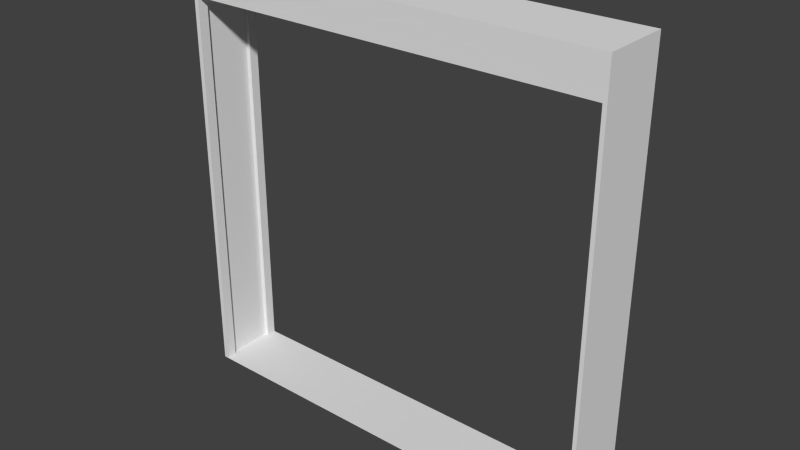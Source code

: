 # Source: T_r_au_en.blend  (saved by Blender 2.74.0; exported with 4.5.12 LTS)
import bpy
from mathutils import Matrix  # noqa: F401  (used for matrix-valued properties, if any)

bpy.ops.wm.read_factory_settings(use_empty=True)
scene = bpy.context.scene
scene.name = 'Scene'

# ---- collections
col_collection_1 = bpy.data.collections.new('Collection 1'); scene.collection.children.link(col_collection_1)

# ---- world
world_world = bpy.data.worlds.new('World'); scene.world = world_world
world_world.color = (0.05088, 0.05088, 0.05088)
world_world.use_sun_shadow = False
world_world.sun_shadow_jitter_overblur = 0.0
world_world.cycles.sampling_method = 'MANUAL'
world_world.cycles.sample_map_resolution = 256

# ---- meshes
me_cube = bpy.data.meshes.new('Cube')
me_cube.from_pydata([(1.799, -0.3175, 2.174), (-2.201, -0.3175, 2.174), (-2.201, -0.3175, -1.826), (-2.158, -0.3175, -1.826), (-2.158, -0.3175, -1.305), (-2.158, -0.3175, -0.7832), (-2.158, -0.3175, -0.2616), (-2.158, -0.3175, 0.2601), (-2.158, -0.3175, 0.7817), (-2.158, -0.3175, 1.303), (-2.158, -0.3175, 1.825), (-1.251, -0.3175, 1.825), (-0.4606, -0.3175, 1.825), (-0.3388, -0.3175, 1.825), (-0.3388, -0.3175, 1.825), (-0.2271, -0.3175, 1.825), (0.8264, -0.3175, 1.825), (1.763, -0.3175, 1.825), (1.763, -0.3175, 1.73), (1.763, -0.3175, 1.303), (1.763, -0.3175, 1.208), (1.763, -0.3175, 0.7817), (1.763, -0.3175, 0.6865), (1.763, -0.3175, 0.2601), (1.763, -0.3175, 0.1648), (1.763, -0.3175, -0.2615), (1.763, -0.3175, -0.3568), (1.763, -0.3175, -0.7832), (1.763, -0.3175, -0.8785), (1.763, -0.3175, -1.305), (1.763, -0.3175, -1.4), (1.763, -0.3175, -1.826), (1.799, -0.3175, -1.826), (1.799, 0.3239, -1.826), (1.763, 0.3239, -1.826), (1.763, 0.3239, -1.4), (1.763, 0.3239, -1.305), (1.763, 0.3239, -0.8785), (1.763, 0.3239, -0.7832), (1.763, 0.3239, -0.3568), (1.763, 0.3239, -0.2615), (1.763, 0.3239, 0.1648), (1.763, 0.3239, 0.2601), (1.763, 0.3239, 0.6865), (1.763, 0.3239, 0.7817), (1.763, 0.3239, 1.208), (1.763, 0.3239, 1.303), (1.763, 0.3239, 1.73), (1.763, 0.3239, 1.825), (0.8264, 0.3239, 1.825), (-0.2271, 0.3239, 1.825), (-0.3388, 0.3239, 1.825), (-0.3388, 0.3239, 1.825), (-0.4606, 0.3239, 1.825), (-1.251, 0.3239, 1.825), (-2.158, 0.3239, 1.825), (-2.158, 0.3239, 1.303), (-2.158, 0.3239, 0.7817), (-2.158, 0.3239, 0.2601), (-2.158, 0.3239, -0.2616), (-2.158, 0.3239, -0.7832), (-2.158, 0.3239, -1.305), (-2.158, 0.3239, -1.826), (-2.201, 0.3239, -1.826), (-2.201, 0.3239, 2.174), (1.799, 0.3239, 2.174), (1.763, -0.2191, 1.825), (-2.158, -0.2191, 1.825), (-2.158, -0.2191, 1.303), (-2.158, -0.2191, 0.7817), (-2.158, -0.2191, 0.2601), (-2.158, -0.2191, -0.2616), (-2.158, -0.2191, -0.7832), (-2.158, -0.2191, -1.305), (-2.158, -0.2191, -1.826), (-1.251, -0.2191, 1.825), (-0.4606, -0.2191, 1.825), (-0.3388, -0.2191, 1.825), (-0.2271, -0.2191, 1.825), (0.8264, -0.2191, 1.825), (1.763, -0.2191, 1.73), (1.763, -0.2191, 1.303), (1.763, -0.2191, 1.208), (1.763, -0.2191, 0.7817), (1.763, -0.2191, 0.6865), (1.763, -0.2191, 0.2601), (1.763, -0.2191, 0.1648), (1.763, -0.2191, -0.2615), (1.763, -0.2191, -0.3568), (1.763, -0.2191, -0.7832), (1.763, -0.2191, -0.8785), (1.763, -0.2191, -1.305), (1.763, -0.2191, -1.4), (1.763, -0.2191, -1.826), (1.763, 0.2344, 1.825), (-2.158, 0.2344, 1.825), (-2.158, 0.2344, 1.303), (-2.158, 0.2344, 0.7817), (-2.158, 0.2344, 0.2601), (-2.158, 0.2344, -0.2616), (-2.158, 0.2344, -0.7832), (-2.158, 0.2344, -1.305), (-2.158, 0.2344, -1.826), (-1.251, 0.2344, 1.825), (-0.4606, 0.2344, 1.825), (-0.3388, 0.2344, 1.825), (-0.2271, 0.2344, 1.825), (0.8264, 0.2344, 1.825), (1.763, 0.2344, 1.73), (1.763, 0.2344, 1.303), (1.763, 0.2344, 1.208), (1.763, 0.2344, 0.7817), (1.763, 0.2344, 0.6865), (1.763, 0.2344, 0.2601), (1.763, 0.2344, 0.1648), (1.763, 0.2344, -0.2615), (1.763, 0.2344, -0.3568), (1.763, 0.2344, -0.7832), (1.763, 0.2344, -0.8785), (1.763, 0.2344, -1.305), (1.763, 0.2344, -1.4), (1.763, 0.2344, -1.826), (-2.196, -0.2191, 1.303), (-2.196, -0.2191, 1.825), (-2.196, -0.2191, 0.7817), (-2.196, -0.2191, 0.2601), (-2.196, -0.2191, -0.2616), (-2.196, -0.2191, -0.7832), (-2.196, -0.2191, -1.305), (-2.196, -0.2191, -1.826), (-2.196, 0.2344, 1.825), (-2.196, 0.2344, 1.303), (-2.196, 0.2344, 0.7817), (-2.196, 0.2344, 0.2601), (-2.196, 0.2344, -0.2616), (-2.196, 0.2344, -0.7832), (-2.196, 0.2344, -1.305), (-2.196, 0.2344, -1.826), (1.795, -0.2191, -1.4), (1.795, -0.2191, -1.826), (1.795, -0.2191, -1.305), (1.795, -0.2191, -0.8785), (1.795, -0.2191, -0.7832), (1.795, -0.2191, -0.3568), (1.795, -0.2191, -0.2615), (1.795, -0.2191, 0.1648), (1.795, -0.2191, 0.2601), (1.795, -0.2191, 0.6865), (1.795, -0.2191, 0.7817), (1.795, -0.2191, 1.208), (1.795, -0.2191, 1.303), (1.795, -0.2191, 1.73), (1.795, -0.2191, 1.825), (1.795, 0.2344, 1.825), (1.795, 0.2344, 1.73), (1.795, 0.2344, 1.303), (1.795, 0.2344, 1.208), (1.795, 0.2344, 0.7817), (1.795, 0.2344, 0.6865), (1.795, 0.2344, 0.2601), (1.795, 0.2344, 0.1648), (1.795, 0.2344, -0.2615), (1.795, 0.2344, -0.3568), (1.795, 0.2344, -0.7832), (1.795, 0.2344, -0.8785), (1.795, 0.2344, -1.305), (1.795, 0.2344, -1.4), (1.795, 0.2344, -1.826)], [], [(0, 1, 2, 3, 4, 5, 6, 7, 8, 9, 10, 11, 12, 13, 14, 15, 16, 17, 18, 19, 20, 21, 22, 23, 24, 25, 26, 27, 28, 29, 30, 31, 32), (65, 33, 34, 35, 36, 37, 38, 39, 40, 41, 42, 43, 44, 45, 46, 47, 48, 49, 50, 51, 52, 53, 54, 55, 56, 57, 58, 59, 60, 61, 62, 63, 64), (0, 32, 33, 65), (1, 0, 65, 64), (2, 1, 64, 63), (101, 102, 62, 61), (100, 101, 61, 60), (99, 100, 60, 59), (98, 99, 59, 58), (97, 98, 58, 57), (96, 97, 57, 56), (95, 96, 56, 55), (103, 95, 55, 54), (104, 103, 54, 53), (77, 14, 12, 76), (106, 105, 52, 50), (107, 106, 50, 49), (94, 107, 49, 48), (108, 94, 48, 47), (109, 108, 47, 46), (110, 109, 46, 45), (111, 110, 45, 44), (112, 111, 44, 43), (113, 112, 43, 42), (114, 113, 42, 41), (115, 114, 41, 40), (116, 115, 40, 39), (117, 116, 39, 38), (118, 117, 38, 37), (119, 118, 37, 36), (120, 119, 36, 35), (121, 120, 35, 34), (31, 30, 92, 93), (30, 29, 91, 92), (29, 28, 90, 91), (28, 27, 89, 90), (27, 26, 88, 89), (26, 25, 87, 88), (25, 24, 86, 87), (24, 23, 85, 86), (23, 22, 84, 85), (22, 21, 83, 84), (21, 20, 82, 83), (20, 19, 81, 82), (19, 18, 80, 81), (18, 17, 66, 80), (17, 16, 79, 66), (16, 15, 78, 79), (15, 14, 77, 78), (105, 77, 76, 104), (12, 11, 75, 76), (11, 10, 67, 75), (10, 9, 68, 67), (9, 8, 69, 68), (8, 7, 70, 69), (7, 6, 71, 70), (6, 5, 72, 71), (5, 4, 73, 72), (4, 3, 74, 73), (52, 105, 104, 53), (112, 113, 159, 158), (82, 81, 150, 149), (93, 92, 138, 139), (110, 111, 157, 156), (80, 66, 152, 151), (91, 90, 141, 140), (119, 120, 166, 165), (108, 109, 155, 154), (89, 88, 143, 142), (117, 118, 164, 163), (87, 86, 145, 144), (115, 116, 162, 161), (85, 84, 147, 146), (113, 114, 160, 159), (66, 79, 107, 94), (79, 78, 106, 107), (78, 77, 105, 106), (76, 75, 103, 104), (75, 67, 95, 103), (69, 70, 125, 124), (100, 99, 134, 135), (74, 102, 137, 129), (71, 72, 127, 126), (102, 101, 136, 137), (73, 74, 129, 128), (95, 67, 123, 130), (123, 122, 131, 130), (122, 124, 132, 131), (124, 125, 133, 132), (125, 126, 134, 133), (126, 127, 135, 134), (127, 128, 136, 135), (128, 129, 137, 136), (98, 97, 132, 133), (67, 68, 122, 123), (96, 95, 130, 131), (72, 73, 128, 127), (101, 100, 135, 136), (70, 71, 126, 125), (99, 98, 133, 134), (68, 69, 124, 122), (97, 96, 131, 132), (139, 138, 166, 167), (138, 140, 165, 166), (140, 141, 164, 165), (141, 142, 163, 164), (142, 143, 162, 163), (143, 144, 161, 162), (144, 145, 160, 161), (145, 146, 159, 160), (146, 147, 158, 159), (147, 148, 157, 158), (148, 149, 156, 157), (149, 150, 155, 156), (150, 151, 154, 155), (151, 152, 153, 154), (84, 83, 148, 147), (114, 115, 161, 160), (86, 85, 146, 145), (116, 117, 163, 162), (88, 87, 144, 143), (66, 94, 153, 152), (94, 108, 154, 153), (118, 119, 165, 164), (90, 89, 142, 141), (109, 110, 156, 155), (120, 121, 167, 166), (92, 91, 140, 138), (81, 80, 151, 150), (111, 112, 158, 157), (83, 82, 149, 148), (121, 93, 139, 167), (34, 62, 3, 31)])
_uv = me_cube.uv_layers.new(name='UVMap')
_uv.uv.foreach_set('vector', [0.3993, 0.5868, -1.601, 0.5868, -1.601, -1.413, -1.579, -1.413, -1.579, -1.152, -1.579, -0.8916, -1.579, -0.6308, -1.579, -0.37, -1.579, -0.1091, -1.579, 0.1517, -1.579, 0.4125, -1.125, 0.4125, -0.7303, 0.4125, -0.6694, 0.4125, -0.6694, 0.4125, -0.6135, 0.4125, -0.0868, 0.4125, 0.3814, 0.4125, 0.3814, 0.3649, 0.3814, 0.1517, 0.3814, 0.104, 0.3814, -0.1091, 0.3814, -0.1568, 0.3814, -0.3699, 0.3814, -0.4176, 0.3814, -0.6308, 0.3814, -0.6784, 0.3814, -0.8916, 0.3814, -0.9392, 0.3814, -1.152, 0.3814, -1.2, 0.3814, -1.413, 0.3993, -1.413, 0.3993, 0.5868, 0.3993, -1.413, 0.3814, -1.413, 0.3814, -1.2, 0.3814, -1.152, 0.3814, -0.9392, 0.3814, -0.8916, 0.3814, -0.6784, 0.3814, -0.6308, 0.3814, -0.4176, 0.3814, -0.3699, 0.3814, -0.1568, 0.3814, -0.1091, 0.3814, 0.104, 0.3814, 0.1517, 0.3814, 0.3649, 0.3814, 0.4125, -0.0868, 0.4125, -0.6135, 0.4125, -0.6694, 0.4125, -0.6694, 0.4125, -0.7303, 0.4125, -1.125, 0.4125, -1.579, 0.4125, -1.579, 0.1517, -1.579, -0.1091, -1.579, -0.37, -1.579, -0.6308, -1.579, -0.8916, -1.579, -1.152, -1.579, -1.413, -1.601, -1.413, -1.601, 0.5868, 0.3412, 0.5868, 0.3412, -1.413, 0.6619, -1.413, 0.6619, 0.5868, 0.3993, 0.3412, 2.399, 0.3412, 2.399, 0.6619, 0.3993, 0.6619, 0.3412, 0.5868, 0.3412, 2.587, 0.6619, 2.587, 0.6619, 0.5868, 0.6172, 0.8476, 0.6172, 0.5868, 0.6619, 0.5868, 0.6619, 0.8476, 0.6172, 0.1084, 0.6172, -0.1524, 0.6619, -0.1524, 0.6619, 0.1084, 0.6172, 0.3692, 0.6172, 0.1084, 0.6619, 0.1084, 0.6619, 0.3692, 0.6172, 0.63, 0.6172, 0.3692, 0.6619, 0.3692, 0.6619, 0.63, 0.6172, 0.8909, 0.6172, 0.63, 0.6619, 0.63, 0.6619, 0.8909, 0.6172, 0.1517, 0.6172, -0.1091, 0.6619, -0.1091, 0.6619, 0.1517, 0.6172, 0.4125, 0.6172, 0.1517, 0.6619, 0.1517, 0.6619, 0.4125, 0.8746, 0.6172, 0.4211, 0.6172, 0.4211, 0.6619, 0.8746, 0.6619, 0.2697, 0.6172, -0.1254, 0.6172, -0.1254, 0.6619, 0.2697, 0.6619, 0.3306, 0.3904, 0.3306, 0.3412, 0.2697, 0.3412, 0.2697, 0.3904, 0.3865, 0.6172, 0.3306, 0.6172, 0.3306, 0.6619, 0.3865, 0.6619, 0.9132, 0.6172, 0.3865, 0.6172, 0.3865, 0.6619, 0.9132, 0.6619, 0.3814, 0.6172, -0.0868, 0.6172, -0.0868, 0.6619, 0.3814, 0.6619, 0.6172, 0.3649, 0.6172, 0.4125, 0.6619, 0.4125, 0.6619, 0.3649, 0.6172, 0.1517, 0.6172, 0.3649, 0.6619, 0.3649, 0.6619, 0.1517, 0.6172, 0.104, 0.6172, 0.1517, 0.6619, 0.1517, 0.6619, 0.104, 0.6172, 0.8909, 0.6172, 1.104, 0.6619, 1.104, 0.6619, 0.8909, 0.6172, 0.8432, 0.6172, 0.8909, 0.6619, 0.8909, 0.6619, 0.8432, 0.6172, 0.6301, 0.6172, 0.8432, 0.6619, 0.8432, 0.6619, 0.6301, 0.6172, 0.5824, 0.6172, 0.6301, 0.6619, 0.6301, 0.6619, 0.5824, 0.6172, 0.3692, 0.6172, 0.5824, 0.6619, 0.5824, 0.6619, 0.3692, 0.6172, 0.3216, 0.6172, 0.3692, 0.6619, 0.3692, 0.6619, 0.3216, 0.6172, 0.1084, 0.6172, 0.3216, 0.6619, 0.3216, 0.6619, 0.1084, 0.6172, 0.06077, 0.6172, 0.1084, 0.6619, 0.1084, 0.6619, 0.06077, 0.6172, 0.8476, 0.6172, 1.061, 0.6619, 1.061, 0.6619, 0.8476, 0.6172, 0.7999, 0.6172, 0.8476, 0.6619, 0.8476, 0.6619, 0.7999, 0.6172, 0.5868, 0.6172, 0.7999, 0.6619, 0.7999, 0.6619, 0.5868, 0.3412, 0.5868, 0.3412, 0.7999, 0.3904, 0.7999, 0.3904, 0.5868, 0.3412, 0.7999, 0.3412, 0.8476, 0.3904, 0.8476, 0.3904, 0.7999, 0.3412, 0.8476, 0.3412, 1.061, 0.3904, 1.061, 0.3904, 0.8476, 0.3412, 0.06077, 0.3412, 0.1084, 0.3904, 0.1084, 0.3904, 0.06077, 0.3412, 0.1084, 0.3412, 0.3216, 0.3904, 0.3216, 0.3904, 0.1084, 0.3412, 0.3216, 0.3412, 0.3692, 0.3904, 0.3692, 0.3904, 0.3216, 0.3412, 0.3692, 0.3412, 0.5824, 0.3904, 0.5824, 0.3904, 0.3692, 0.3412, 0.5824, 0.3412, 0.6301, 0.3904, 0.6301, 0.3904, 0.5824, 0.3412, 0.6301, 0.3412, 0.8432, 0.3904, 0.8432, 0.3904, 0.6301, 0.3412, 0.8432, 0.3412, 0.8909, 0.3904, 0.8909, 0.3904, 0.8432, 0.3412, 0.8909, 0.3412, 1.104, 0.3904, 1.104, 0.3904, 0.8909, 0.3412, 0.104, 0.3412, 0.1517, 0.3904, 0.1517, 0.3904, 0.104, 0.3412, 0.1517, 0.3412, 0.3649, 0.3904, 0.3649, 0.3904, 0.1517, 0.3412, 0.3649, 0.3412, 0.4125, 0.3904, 0.4125, 0.3904, 0.3649, 0.3814, 0.3412, -0.0868, 0.3412, -0.0868, 0.3904, 0.3814, 0.3904, 0.9132, 0.3412, 0.3865, 0.3412, 0.3865, 0.3904, 0.9132, 0.3904, 0.3865, 0.3412, 0.3306, 0.3412, 0.3306, 0.3904, 0.3865, 0.3904, 0.3306, 0.6172, 0.3306, 0.3904, 0.2697, 0.3904, 0.2697, 0.6172, 0.2697, 0.3412, -0.1254, 0.3412, -0.1254, 0.3904, 0.2697, 0.3904, 0.8746, 0.3412, 0.4211, 0.3412, 0.4211, 0.3904, 0.8746, 0.3904, 0.3412, 0.4125, 0.3412, 0.1517, 0.3904, 0.1517, 0.3904, 0.4125, 0.3412, 0.1517, 0.3412, -0.1091, 0.3904, -0.1091, 0.3904, 0.1517, 0.3412, 0.8909, 0.3412, 0.63, 0.3904, 0.63, 0.3904, 0.8909, 0.3412, 0.63, 0.3412, 0.3692, 0.3904, 0.3692, 0.3904, 0.63, 0.3412, 0.3692, 0.3412, 0.1084, 0.3904, 0.1084, 0.3904, 0.3692, 0.3412, 0.1084, 0.3412, -0.1524, 0.3904, -0.1524, 0.3904, 0.1084, 0.3412, 0.8476, 0.3412, 0.5868, 0.3904, 0.5868, 0.3904, 0.8476, 0.3306, 0.6619, 0.3306, 0.6172, 0.2697, 0.6172, 0.2697, 0.6619, 0.3814, 0.8432, 0.3814, 0.6301, 0.3973, 0.6301, 0.3973, 0.8432, 0.3814, 0.104, 0.3814, 0.1517, 0.3973, 0.1517, 0.3973, 0.104, 0.3814, 0.5868, 0.3814, 0.7999, 0.3973, 0.7999, 0.3973, 0.5868, 0.3814, 0.104, 0.3814, -0.1091, 0.3973, -0.1091, 0.3973, 0.104, 0.3814, 0.3649, 0.3814, 0.4125, 0.3973, 0.4125, 0.3973, 0.3649, 0.3814, 0.8476, 0.3814, 1.061, 0.3973, 1.061, 0.3973, 0.8476, 0.3814, 0.8476, 0.3814, 0.7999, 0.3973, 0.7999, 0.3973, 0.8476, 0.3814, 0.3649, 0.3814, 0.1517, 0.3973, 0.1517, 0.3973, 0.3649, 0.3814, 0.1084, 0.3814, 0.3216, 0.3973, 0.3216, 0.3973, 0.1084, 0.3814, 0.1084, 0.3814, 0.06077, 0.3973, 0.06077, 0.3973, 0.1084, 0.3814, 0.3692, 0.3814, 0.5824, 0.3973, 0.5824, 0.3973, 0.3692, 0.3814, 0.3692, 0.3814, 0.3216, 0.3973, 0.3216, 0.3973, 0.3692, 0.3814, 0.6301, 0.3814, 0.8432, 0.3973, 0.8432, 0.3973, 0.6301, 0.3814, 0.6301, 0.3814, 0.5824, 0.3973, 0.5824, 0.3973, 0.6301, 0.3814, 0.3904, -0.0868, 0.3904, -0.0868, 0.6172, 0.3814, 0.6172, 0.9132, 0.3904, 0.3865, 0.3904, 0.3865, 0.6172, 0.9132, 0.6172, 0.3865, 0.3904, 0.3306, 0.3904, 0.3306, 0.6172, 0.3865, 0.6172, 0.2697, 0.3904, -0.1254, 0.3904, -0.1254, 0.6172, 0.2697, 0.6172, 0.8746, 0.3904, 0.4211, 0.3904, 0.4211, 0.6172, 0.8746, 0.6172, 0.4211, 0.8909, 0.4211, 0.63, 0.4019, 0.63, 0.4019, 0.8909, 0.4211, 0.1084, 0.4211, 0.3692, 0.4019, 0.3692, 0.4019, 0.1084, 0.4211, 0.3904, 0.4211, 0.6172, 0.4019, 0.6172, 0.4019, 0.3904, 0.4211, 0.3692, 0.4211, 0.1084, 0.4019, 0.1084, 0.4019, 0.3692, 0.4211, 0.5868, 0.4211, 0.8476, 0.4019, 0.8476, 0.4019, 0.5868, 0.4211, 0.8476, 0.4211, 0.5868, 0.4019, 0.5868, 0.4019, 0.8476, 0.4211, 0.6172, 0.4211, 0.3904, 0.4019, 0.3904, 0.4019, 0.6172, 0.3904, 0.4125, 0.3904, 0.1517, 0.6172, 0.1517, 0.6172, 0.4125, 0.3904, 0.1517, 0.3904, -0.1091, 0.6172, -0.1091, 0.6172, 0.1517, 0.3904, 0.8909, 0.3904, 0.63, 0.6172, 0.63, 0.6172, 0.8909, 0.3904, 0.63, 0.3904, 0.3692, 0.6172, 0.3692, 0.6172, 0.63, 0.3904, 0.3692, 0.3904, 0.1084, 0.6172, 0.1084, 0.6172, 0.3692, 0.3904, 0.1084, 0.3904, -0.1524, 0.6172, -0.1524, 0.6172, 0.1084, 0.3904, 0.8476, 0.3904, 0.5868, 0.6172, 0.5868, 0.6172, 0.8476, 0.4211, 0.63, 0.4211, 0.8909, 0.4019, 0.8909, 0.4019, 0.63, 0.4211, 0.4125, 0.4211, 0.1517, 0.4019, 0.1517, 0.4019, 0.4125, 0.4211, 0.1517, 0.4211, 0.4125, 0.4019, 0.4125, 0.4019, 0.1517, 0.4211, 0.1084, 0.4211, -0.1524, 0.4019, -0.1524, 0.4019, 0.1084, 0.4211, 0.8476, 0.4211, 1.108, 0.4019, 1.108, 0.4019, 0.8476, 0.4211, 0.63, 0.4211, 0.3692, 0.4019, 0.3692, 0.4019, 0.63, 0.4211, 0.3692, 0.4211, 0.63, 0.4019, 0.63, 0.4019, 0.3692, 0.4211, 0.1517, 0.4211, -0.1091, 0.4019, -0.1091, 0.4019, 0.1517, 0.4211, 0.8909, 0.4211, 1.152, 0.4019, 1.152, 0.4019, 0.8909, 0.3904, 0.5868, 0.3904, 0.7999, 0.6172, 0.7999, 0.6172, 0.5868, 0.3904, 0.7999, 0.3904, 0.8476, 0.6172, 0.8476, 0.6172, 0.7999, 0.3904, 0.8476, 0.3904, 1.061, 0.6172, 1.061, 0.6172, 0.8476, 0.3904, 0.06077, 0.3904, 0.1084, 0.6172, 0.1084, 0.6172, 0.06077, 0.3904, 0.1084, 0.3904, 0.3216, 0.6172, 0.3216, 0.6172, 0.1084, 0.3904, 0.3216, 0.3904, 0.3692, 0.6172, 0.3692, 0.6172, 0.3216, 0.3904, 0.3692, 0.3904, 0.5824, 0.6172, 0.5824, 0.6172, 0.3692, 0.3904, 0.5824, 0.3904, 0.6301, 0.6172, 0.6301, 0.6172, 0.5824, 0.3904, 0.6301, 0.3904, 0.8432, 0.6172, 0.8432, 0.6172, 0.6301, 0.3904, 0.8432, 0.3904, 0.8909, 0.6172, 0.8909, 0.6172, 0.8432, 0.3904, 0.8909, 0.3904, 1.104, 0.6172, 1.104, 0.6172, 0.8909, 0.3904, 0.104, 0.3904, 0.1517, 0.6172, 0.1517, 0.6172, 0.104, 0.3904, 0.1517, 0.3904, 0.3649, 0.6172, 0.3649, 0.6172, 0.1517, 0.3904, 0.3649, 0.3904, 0.4125, 0.6172, 0.4125, 0.6172, 0.3649, 0.3814, 0.8432, 0.3814, 0.8909, 0.3973, 0.8909, 0.3973, 0.8432, 0.3814, 0.5824, 0.3814, 0.3692, 0.3973, 0.3692, 0.3973, 0.5824, 0.3814, 0.5824, 0.3814, 0.6301, 0.3973, 0.6301, 0.3973, 0.5824, 0.3814, 0.3216, 0.3814, 0.1084, 0.3973, 0.1084, 0.3973, 0.3216, 0.3814, 0.3216, 0.3814, 0.3692, 0.3973, 0.3692, 0.3973, 0.3216, 0.3814, 0.3904, 0.3814, 0.6172, 0.3973, 0.6172, 0.3973, 0.3904, 0.3814, 0.4125, 0.3814, 0.3649, 0.3973, 0.3649, 0.3973, 0.4125, 0.3814, 0.06077, 0.3814, -0.1524, 0.3973, -0.1524, 0.3973, 0.06077, 0.3814, 0.06077, 0.3814, 0.1084, 0.3973, 0.1084, 0.3973, 0.06077, 0.3814, 0.1517, 0.3814, 0.104, 0.3973, 0.104, 0.3973, 0.1517, 0.3814, 0.7999, 0.3814, 0.5868, 0.3973, 0.5868, 0.3973, 0.7999, 0.3814, 0.7999, 0.3814, 0.8476, 0.3973, 0.8476, 0.3973, 0.7999, 0.3814, 0.1517, 0.3814, 0.3649, 0.3973, 0.3649, 0.3973, 0.1517, 0.3814, 0.8909, 0.3814, 0.8432, 0.3973, 0.8432, 0.3973, 0.8909, 0.3814, 0.8909, 0.3814, 1.104, 0.3973, 1.104, 0.3973, 0.8909, 0.3814, 0.6172, 0.3814, 0.3904, 0.3973, 0.3904, 0.3973, 0.6172, 0.3814, 0.6619, -1.579, 0.6619, -1.579, 0.3412, 0.3814, 0.3412])
me_cube.materials.append(None)
me_cube.use_remesh_preserve_volume = False
me_cube.use_remesh_preserve_attributes = False
me_cube.use_mirror_vertex_groups = False
me_cube.update()

# ---- objects
ob_cube = bpy.data.objects.new('Cube', me_cube)

# ---- transforms, parenting, visibility, modifiers, constraints
ob_cube.location = (0.0, 0.0, 0.0)
ob_cube.lineart.crease_threshold = 0.0

# ---- collection membership
col_collection_1.objects.link(ob_cube)

# ---- scene / render settings (as saved in the file)
scene.frame_start = 1; scene.frame_end = 20; scene.frame_set(0)
scene.render.engine = 'BLENDER_EEVEE_NEXT'
scene.render.resolution_percentage = 50
scene.render.dither_intensity = 0.0
scene.cycles.use_denoising = False
scene.cycles.samples = 10
scene.cycles.sampling_pattern = 'TABULATED_SOBOL'
scene.cycles.light_sampling_threshold = 0.0
scene.cycles.use_adaptive_sampling = False
scene.cycles.use_light_tree = False
scene.cycles.blur_glossy = 0.0
scene.cycles.pixel_filter_type = 'GAUSSIAN'
scene.cycles.sample_clamp_indirect = 0.0
scene.view_settings.view_transform = 'Standard'
bpy.context.view_layer.update()

# ---- added for rendering (the .blend has no active camera and no usable light): camera, sun
cam_auto = bpy.data.cameras.new('AutoCamera')
cam_auto.lens = 50.0
cam_auto.sensor_width = 36.0
cam_auto.clip_end = 1000.0
ob_auto_camera = bpy.data.objects.new('AutoCamera', cam_auto)
scene.collection.objects.link(ob_auto_camera)
ob_auto_camera.location = (5.06594, -6.31769, 4.38746)
ob_auto_camera.rotation_euler = (1.09748, -7.21219e-08, 0.694738)
scene.camera = ob_auto_camera
light_auto_sun = bpy.data.lights.new('AutoSun', 'SUN')
light_auto_sun.energy = 3.0
light_auto_sun.angle = 0.0523599
ob_auto_sun = bpy.data.objects.new('AutoSun', light_auto_sun)
scene.collection.objects.link(ob_auto_sun)
ob_auto_sun.rotation_euler = (0.872665, 0.174533, 0.523599)
bpy.context.view_layer.update()
